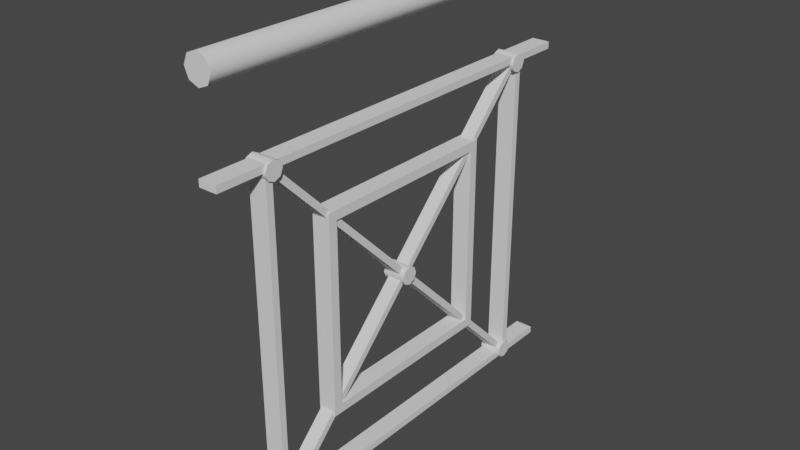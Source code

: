 # Source: Fence1A.blend  (saved by Blender 3.0.42; exported with 4.5.12 LTS)
import bpy
from mathutils import Matrix  # noqa: F401  (used for matrix-valued properties, if any)

bpy.ops.wm.read_factory_settings(use_empty=True)
scene = bpy.context.scene
scene.name = 'Scene'

# ---- collections
col_fence1a = bpy.data.collections.new('Fence1A'); scene.collection.children.link(col_fence1a)

# ---- materials (node trees are filled in below, after node groups)
mat_iron = bpy.data.materials.new('Iron')

# ---- node groups
ng_auto_smooth = bpy.data.node_groups.new('Auto Smooth', 'GeometryNodeTree')
_s = ng_auto_smooth.interface.new_socket(name='Geometry', in_out='OUTPUT', socket_type='NodeSocketGeometry')
_s = ng_auto_smooth.interface.new_socket(name='Geometry', in_out='INPUT', socket_type='NodeSocketGeometry')
_s = ng_auto_smooth.interface.new_socket(name='Angle', in_out='INPUT', socket_type='NodeSocketFloat')
_s.subtype = 'ANGLE'
_s.min_value = 0.0
_s.max_value = 3.142
ng_auto_smooth.is_modifier = True
_N = ng_auto_smooth.nodes; _L = ng_auto_smooth.links
n0 = _N.new('NodeGroupOutput'); n0.name = 'Group Output'; n0.location = (480, -100)
n1 = _N.new('NodeGroupInput'); n1.name = 'Group Input'; n1.location = (-420, -300)
n2 = _N.new('NodeGroupInput'); n2.name = 'Group Input.001'; n2.location = (-60, -100)
n3 = _N.new('GeometryNodeSetShadeSmooth'); n3.name = 'Set Shade Smooth'; n3.location = (120, -100)
n3.domain = 'EDGE'
n4 = _N.new('GeometryNodeSetShadeSmooth'); n4.name = 'Set Shade Smooth.001'; n4.location = (300, -100)
n5 = _N.new('GeometryNodeInputMeshEdgeAngle'); n5.name = 'Edge Angle'; n5.location = (-420, -220)
n6 = _N.new('GeometryNodeInputEdgeSmooth'); n6.name = 'Is Edge Smooth'; n6.location = (-60, -160)
n7 = _N.new('GeometryNodeInputShadeSmooth'); n7.name = 'Is Face Smooth'; n7.location = (-240, -340)
n8 = _N.new('FunctionNodeBooleanMath'); n8.name = 'Boolean Math'; n8.location = (-60, -220)
n9 = _N.new('FunctionNodeCompare'); n9.name = 'Compare'; n9.location = (-240, -180)
n9.operation = 'LESS_EQUAL'
_L.new(n5.outputs[0], n9.inputs[0])
_L.new(n4.outputs[0], n0.inputs[0])
_L.new(n1.outputs[1], n9.inputs[1])
_L.new(n9.outputs[0], n8.inputs[0])
_L.new(n7.outputs[0], n8.inputs[1])
_L.new(n2.outputs[0], n3.inputs[0])
_L.new(n6.outputs[0], n3.inputs[1])
_L.new(n3.outputs[0], n4.inputs[0])
_L.new(n8.outputs[0], n3.inputs[2])
n0.is_active_output = True

# ---- material node trees

# ---- world
world_world = bpy.data.worlds.new('World'); scene.world = world_world
world_world.use_nodes = True; world_world.node_tree.nodes.clear()
_N = world_world.node_tree.nodes; _L = world_world.node_tree.links
n0 = _N.new('ShaderNodeOutputWorld'); n0.name = 'World Output'; n0.location = (300, 300)
n1 = _N.new('ShaderNodeBackground'); n1.name = 'Background'; n1.location = (10, 300)
n1.inputs[0].default_value = (0.05088, 0.05088, 0.05088, 1.0)
_L.new(n1.outputs[0], n0.inputs[0])
n0.is_active_output = True
world_world.color = (0.05088, 0.05088, 0.05088)
world_world.use_sun_shadow = False
world_world.sun_shadow_jitter_overblur = 0.0

# ---- meshes
me_cylinder = bpy.data.meshes.new('Cylinder')
me_cylinder.from_pydata([(0.0, 0.03, -0.47), (0.0, 0.03, 0.47), (0.02121, 0.02121, -0.47), (0.02121, 0.02121, 0.47), (0.03, 0.0, -0.47), (0.03, -2.623e-09, 0.47), (0.02121, -0.02121, -0.47), (0.02121, -0.02121, 0.47), (-2.623e-09, -0.03, -0.47), (-2.623e-09, -0.03, 0.47), (-0.02121, -0.02121, -0.47), (-0.02121, -0.02121, 0.47), (-0.03, 1.669e-09, -0.47), (-0.03, -9.536e-10, 0.47), (-0.02121, 0.02121, -0.47), (-0.02121, 0.02121, 0.47)], [], [(0, 1, 3, 2), (2, 3, 5, 4), (4, 5, 7, 6), (6, 7, 9, 8), (8, 9, 11, 10), (10, 11, 13, 12), (3, 1, 15, 13, 11, 9, 7, 5), (12, 13, 15, 14), (14, 15, 1, 0), (0, 2, 4, 6, 8, 10, 12, 14)])
me_cylinder.polygons.foreach_set('use_smooth', [True] * 10)
_uv = me_cylinder.uv_layers.new(name='UVMap')
_uv.uv.foreach_set('vector', [1.0, 0.5, 1.0, 1.0, 0.875, 1.0, 0.875, 0.5, 0.875, 0.5, 0.875, 1.0, 0.75, 1.0, 0.75, 0.5, 0.75, 0.5, 0.75, 1.0, 0.625, 1.0, 0.625, 0.5, 0.625, 0.5, 0.625, 1.0, 0.5, 1.0, 0.5, 0.5, 0.5, 0.5, 0.5, 1.0, 0.375, 1.0, 0.375, 0.5, 0.375, 0.5, 0.375, 1.0, 0.25, 1.0, 0.25, 0.5, 0.4197, 0.4197, 0.25, 0.49, 0.08029, 0.4197, 0.01, 0.25, 0.08029, 0.08029, 0.25, 0.01, 0.4197, 0.08029, 0.49, 0.25, 0.25, 0.5, 0.25, 1.0, 0.125, 1.0, 0.125, 0.5, 0.125, 0.5, 0.125, 1.0, 0.0, 1.0, 0.0, 0.5, 0.75, 0.49, 0.9197, 0.4197, 0.99, 0.25, 0.9197, 0.08029, 0.75, 0.01, 0.5803, 0.08029, 0.51, 0.25, 0.5803, 0.4197])
me_cylinder.materials.append(mat_iron)
me_cylinder.use_remesh_fix_poles = True
me_cylinder.use_remesh_preserve_attributes = False
me_cylinder.update()
me_cube_002 = bpy.data.meshes.new('Cube.002')
me_cube_002.from_pydata([(-0.02, 0.47, -0.0075), (0.02, 0.47, -0.0075), (-0.02, -0.47, -0.0075), (0.02, -0.47, -0.0075), (-0.02, 0.47, 0.0075), (0.02, 0.47, 0.0075), (-0.02, -0.47, 0.0075), (0.02, -0.47, 0.0075)], [], [(1, 3, 2, 0), (5, 4, 6, 7), (3, 1, 5, 7), (1, 0, 4, 5), (0, 2, 6, 4), (2, 3, 7, 6)])
me_cube_002.polygons.foreach_set('use_smooth', [True] * 6)
_uv = me_cube_002.uv_layers.new(name='UVMap')
_uv.uv.foreach_set('vector', [0.0, 0.0, 0.0, 0.0, 0.0, 0.0, 0.0, 0.0, 0.0, 0.0, 0.0, 0.0, 0.0, 0.0, 0.0, 0.0, 0.0, 0.0, 0.0, 0.0, 0.0, 0.0, 0.0, 0.0, 0.0, 0.0, 0.0, 0.0, 0.0, 0.0, 0.0, 0.0, 0.0, 0.0, 0.0, 0.0, 0.0, 0.0, 0.0, 0.0, 0.0, 0.0, 0.0, 0.0, 0.0, 0.0, 0.0, 0.0])
me_cube_002.materials.append(mat_iron)
me_cube_002.use_remesh_fix_poles = True
me_cube_002.use_remesh_preserve_attributes = False
me_cube_002.update()
me_cube_003 = bpy.data.meshes.new('Cube.003')
me_cube_003.from_pydata([(-0.02, 0.0075, -0.35), (0.02, 0.0075, -0.35), (-0.02, 0.0075, 0.35), (0.02, 0.0075, 0.35), (-0.02, -0.0075, -0.35), (0.02, -0.0075, -0.35), (-0.02, -0.0075, 0.35), (0.02, -0.0075, 0.35)], [], [(1, 0, 2, 3), (5, 7, 6, 4), (1, 5, 4, 0), (0, 4, 6, 2), (2, 6, 7, 3), (3, 7, 5, 1)])
me_cube_003.polygons.foreach_set('use_smooth', [True] * 6)
_uv = me_cube_003.uv_layers.new(name='UVMap')
_uv.uv.foreach_set('vector', [0.0, 0.0, 0.0, 0.0, 0.0, 0.0, 0.0, 0.0, 0.0, 0.0, 0.0, 0.0, 0.0, 0.0, 0.0, 0.0, 0.0, 0.0, 0.0, 0.0, 0.0, 0.0, 0.0, 0.0, 0.0, 0.0, 0.0, 0.0, 0.0, 0.0, 0.0, 0.0, 0.0, 0.0, 0.0, 0.0, 0.0, 0.0, 0.0, 0.0, 0.0, 0.0, 0.0, 0.0, 0.0, 0.0, 0.0, 0.0])
me_cube_003.materials.append(mat_iron)
me_cube_003.use_remesh_fix_poles = True
me_cube_003.use_remesh_preserve_attributes = False
me_cube_003.update()
me_cube_004 = bpy.data.meshes.new('Cube.004')
me_cube_004.from_pydata([(-0.015, 0.35, -0.34), (0.015, 0.35, -0.34), (-0.015, -0.34, 0.35), (0.015, -0.34, 0.35), (-0.015, 0.34, -0.35), (0.015, 0.34, -0.35), (-0.015, -0.35, 0.34), (0.015, -0.35, 0.34), (0.025, -0.35, 0.35), (-0.015, -0.35, 0.35), (-0.015, 0.35, -0.35), (0.025, 0.35, -0.35)], [], [(1, 0, 2, 3), (5, 7, 6, 4), (4, 10, 11, 5), (0, 4, 6, 2), (3, 8, 7), (3, 7, 5, 1), (7, 8, 9, 6), (2, 9, 8, 3), (6, 9, 2), (1, 11, 10, 0), (5, 11, 1), (0, 10, 4)])
me_cube_004.polygons.foreach_set('use_smooth', [True] * 12)
_uv = me_cube_004.uv_layers.new(name='UVMap')
_uv.uv.foreach_set('vector', [0.0, 0.0, 0.0, 0.0, 0.0, 0.0, 0.0, 0.0, 0.0, 0.0, 0.0, 0.0, 0.0, 0.0, 0.0, 0.0, 0.0, 0.0, 0.0, 0.0, 0.0, 0.0, 0.0, 0.0, 0.0, 0.0, 0.0, 0.0, 0.0, 0.0, 0.0, 0.0, 0.0, 0.0, 0.0, 0.0, 0.0, 0.0, 0.0, 0.0, 0.0, 0.0, 0.0, 0.0, 0.0, 0.0, 0.0, 0.0, 0.0, 0.0, 0.0, 0.0, 0.0, 0.0, 0.0, 0.0, 0.0, 0.0, 0.0, 0.0, 0.0, 0.0, 0.0, 0.0, 0.0, 0.0, 0.0, 0.0, 0.0, 0.0, 0.0, 0.0, 0.0, 0.0, 0.0, 0.0, 0.0, 0.0, 0.0, 0.0, 0.0, 0.0, 0.0, 0.0, 0.0, 0.0, 0.0, 0.0])
me_cube_004.materials.append(mat_iron)
me_cube_004.use_remesh_fix_poles = True
me_cube_004.use_remesh_preserve_attributes = False
me_cube_004.update()
me_cube_005 = bpy.data.meshes.new('Cube.005')
me_cube_005.from_pydata([(-0.02, -0.2, -0.2), (0.02, -0.2, -0.2), (-0.02, -0.2, 0.2), (0.02, -0.2, 0.2), (-0.02, -0.22, -0.22), (0.02, -0.22, -0.22), (-0.02, -0.22, 0.22), (0.02, -0.22, 0.22), (-0.02, 0.2, 0.2), (-0.02, 0.2, -0.2), (0.02, 0.2, -0.2), (-0.02, 0.22, -0.22), (0.02, 0.22, -0.22), (0.02, 0.2, 0.2), (-0.02, 0.22, 0.22), (0.02, 0.22, 0.22)], [], [(1, 0, 2, 3), (5, 7, 6, 4), (4, 11, 12, 5), (0, 4, 6, 2), (3, 13, 15, 7), (3, 7, 5, 1), (7, 15, 14, 6), (2, 8, 13, 3), (6, 14, 8, 2), (12, 15, 13, 10), (1, 10, 9, 0), (5, 12, 10, 1), (0, 9, 11, 4), (11, 14, 15, 12), (9, 8, 14, 11), (10, 13, 8, 9)])
me_cube_005.polygons.foreach_set('use_smooth', [True] * 16)
_uv = me_cube_005.uv_layers.new(name='UVMap')
_uv.uv.foreach_set('vector', [0.0, 0.0, 0.0, 0.0, 0.0, 0.0, 0.0, 0.0, 0.0, 0.0, 0.0, 0.0, 0.0, 0.0, 0.0, 0.0, 0.0, 0.0, 0.0, 0.0, 0.0, 0.0, 0.0, 0.0, 0.0, 0.0, 0.0, 0.0, 0.0, 0.0, 0.0, 0.0, 0.0, 0.0, 0.0, 0.0, 0.0, 0.0, 0.0, 0.0, 0.0, 0.0, 0.0, 0.0, 0.0, 0.0, 0.0, 0.0, 0.0, 0.0, 0.0, 0.0, 0.0, 0.0, 0.0, 0.0, 0.0, 0.0, 0.0, 0.0, 0.0, 0.0, 0.0, 0.0, 0.0, 0.0, 0.0, 0.0, 0.0, 0.0, 0.0, 0.0, 0.0, 0.0, 0.0, 0.0, 0.0, 0.0, 0.0, 0.0, 0.0, 0.0, 0.0, 0.0, 0.0, 0.0, 0.0, 0.0, 0.0, 0.0, 0.0, 0.0, 0.0, 0.0, 0.0, 0.0, 0.0, 0.0, 0.0, 0.0, 0.0, 0.0, 0.0, 0.0, 0.0, 0.0, 0.0, 0.0, 0.0, 0.0, 0.0, 0.0, 0.0, 0.0, 0.0, 0.0, 0.0, 0.0, 0.0, 0.0, 0.0, 0.0, 0.0, 0.0, 0.0, 0.0, 0.0, 0.0])
me_cube_005.materials.append(mat_iron)
me_cube_005.use_remesh_fix_poles = True
me_cube_005.use_remesh_preserve_attributes = False
me_cube_005.update()
me_cylinder_001 = bpy.data.meshes.new('Cylinder.001')
me_cylinder_001.from_pydata([(0.0, 0.02, -0.025), (0.0, 0.02, 0.025), (0.01414, 0.01414, -0.025), (0.01414, 0.01414, 0.025), (0.02, -8.742e-10, -0.025), (0.02, -8.742e-10, 0.025), (0.01414, -0.01414, -0.025), (0.01414, -0.01414, 0.025), (-1.748e-09, -0.02, -0.025), (-1.748e-09, -0.02, 0.025), (-0.01414, -0.01414, -0.025), (-0.01414, -0.01414, 0.025), (-0.02, 2.385e-10, -0.025), (-0.02, 2.385e-10, 0.025), (-0.01414, 0.01414, -0.025), (-0.01414, 0.01414, 0.025)], [], [(0, 1, 3, 2), (2, 3, 5, 4), (4, 5, 7, 6), (6, 7, 9, 8), (8, 9, 11, 10), (10, 11, 13, 12), (3, 1, 15, 13, 11, 9, 7, 5), (12, 13, 15, 14), (14, 15, 1, 0), (0, 2, 4, 6, 8, 10, 12, 14)])
me_cylinder_001.polygons.foreach_set('use_smooth', [True] * 10)
_uv = me_cylinder_001.uv_layers.new(name='UVMap')
_uv.uv.foreach_set('vector', [1.0, 0.5, 1.0, 1.0, 0.875, 1.0, 0.875, 0.5, 0.875, 0.5, 0.875, 1.0, 0.75, 1.0, 0.75, 0.5, 0.75, 0.5, 0.75, 1.0, 0.625, 1.0, 0.625, 0.5, 0.625, 0.5, 0.625, 1.0, 0.5, 1.0, 0.5, 0.5, 0.5, 0.5, 0.5, 1.0, 0.375, 1.0, 0.375, 0.5, 0.375, 0.5, 0.375, 1.0, 0.25, 1.0, 0.25, 0.5, 0.4197, 0.4197, 0.25, 0.49, 0.08029, 0.4197, 0.01, 0.25, 0.08029, 0.08029, 0.25, 0.01, 0.4197, 0.08029, 0.49, 0.25, 0.25, 0.5, 0.25, 1.0, 0.125, 1.0, 0.125, 0.5, 0.125, 0.5, 0.125, 1.0, 0.0, 1.0, 0.0, 0.5, 0.75, 0.49, 0.9197, 0.4197, 0.99, 0.25, 0.9197, 0.08029, 0.75, 0.01, 0.5803, 0.08029, 0.51, 0.25, 0.5803, 0.4197])
me_cylinder_001.materials.append(mat_iron)
me_cylinder_001.use_remesh_fix_poles = True
me_cylinder_001.use_remesh_preserve_attributes = False
me_cylinder_001.update()

# ---- objects
ob_cylinder = bpy.data.objects.new('Cylinder', me_cylinder)
ob_cube_003 = bpy.data.objects.new('Cube.003', me_cube_002)
ob_cube_004 = bpy.data.objects.new('Cube.004', me_cube_002)
ob_cube_005 = bpy.data.objects.new('Cube.005', me_cube_003)
ob_cube_006 = bpy.data.objects.new('Cube.006', me_cube_003)
ob_cube_007 = bpy.data.objects.new('Cube.007', me_cube_004)
ob_cube_008 = bpy.data.objects.new('Cube.008', me_cube_004)
ob_cube_009 = bpy.data.objects.new('Cube.009', me_cube_005)
ob_cylinder_001 = bpy.data.objects.new('Cylinder.001', me_cylinder_001)
ob_cylinder_002 = bpy.data.objects.new('Cylinder.002', me_cylinder_001)
ob_cylinder_003 = bpy.data.objects.new('Cylinder.003', me_cylinder_001)
ob_cylinder_004 = bpy.data.objects.new('Cylinder.004', me_cylinder_001)
ob_cylinder_005 = bpy.data.objects.new('Cylinder.005', me_cylinder_001)

# ---- transforms, parenting, visibility, modifiers, constraints
ob_cylinder.location = (0.0, 0.0, 1.1)
ob_cylinder.rotation_euler = (1.571, 0.0, 0.0)
_m = ob_cylinder.modifiers.new('Auto Smooth', 'NODES')
_m.node_group = ng_auto_smooth
_gi = [s.identifier for s in ng_auto_smooth.interface.items_tree if s.item_type == 'SOCKET' and s.in_out == 'INPUT']
_m[_gi[1]] = 0.8727  # Angle
ob_cube_003.location = (0.0, 1.49e-08, 0.9075)
_m = ob_cube_003.modifiers.new('Auto Smooth', 'NODES')
_m.node_group = ng_auto_smooth
_gi = [s.identifier for s in ng_auto_smooth.interface.items_tree if s.item_type == 'SOCKET' and s.in_out == 'INPUT']
_m[_gi[1]] = 0.5236  # Angle
ob_cube_004.location = (0.0, 0.0, 0.1925)
_m = ob_cube_004.modifiers.new('Auto Smooth', 'NODES')
_m.node_group = ng_auto_smooth
_gi = [s.identifier for s in ng_auto_smooth.interface.items_tree if s.item_type == 'SOCKET' and s.in_out == 'INPUT']
_m[_gi[1]] = 0.5236  # Angle
ob_cube_005.location = (0.0, 0.3575, 0.55)
_m = ob_cube_005.modifiers.new('Auto Smooth', 'NODES')
_m.node_group = ng_auto_smooth
_gi = [s.identifier for s in ng_auto_smooth.interface.items_tree if s.item_type == 'SOCKET' and s.in_out == 'INPUT']
_m[_gi[1]] = 0.5236  # Angle
ob_cube_006.location = (0.0, -0.3575, 0.55)
_m = ob_cube_006.modifiers.new('Auto Smooth', 'NODES')
_m.node_group = ng_auto_smooth
_gi = [s.identifier for s in ng_auto_smooth.interface.items_tree if s.item_type == 'SOCKET' and s.in_out == 'INPUT']
_m[_gi[1]] = 0.5236  # Angle
ob_cube_007.location = (0.0, 2.98e-08, 0.55)
_m = ob_cube_007.modifiers.new('Auto Smooth', 'NODES')
_m.node_group = ng_auto_smooth
_gi = [s.identifier for s in ng_auto_smooth.interface.items_tree if s.item_type == 'SOCKET' and s.in_out == 'INPUT']
_m[_gi[1]] = 0.5236  # Angle
ob_cube_008.location = (0.0, 2.98e-08, 0.55)
ob_cube_008.scale = (1.0, -1.0, 1.0)
_m = ob_cube_008.modifiers.new('Auto Smooth', 'NODES')
_m.node_group = ng_auto_smooth
_gi = [s.identifier for s in ng_auto_smooth.interface.items_tree if s.item_type == 'SOCKET' and s.in_out == 'INPUT']
_m[_gi[1]] = 0.5236  # Angle
ob_cube_009.location = (0.0, 2.98e-08, 0.55)
_m = ob_cube_009.modifiers.new('Auto Smooth', 'NODES')
_m.node_group = ng_auto_smooth
_gi = [s.identifier for s in ng_auto_smooth.interface.items_tree if s.item_type == 'SOCKET' and s.in_out == 'INPUT']
_m[_gi[1]] = 0.5236  # Angle
ob_cylinder_001.location = (0.0, -0.35, 0.9)
ob_cylinder_001.rotation_euler = (0.0, 1.571, 0.0)
_m = ob_cylinder_001.modifiers.new('Auto Smooth', 'NODES')
_m.node_group = ng_auto_smooth
_gi = [s.identifier for s in ng_auto_smooth.interface.items_tree if s.item_type == 'SOCKET' and s.in_out == 'INPUT']
_m[_gi[1]] = 0.8727  # Angle
ob_cylinder_002.location = (0.0, 0.35, 0.9)
ob_cylinder_002.rotation_euler = (0.0, 1.571, 0.0)
_m = ob_cylinder_002.modifiers.new('Auto Smooth', 'NODES')
_m.node_group = ng_auto_smooth
_gi = [s.identifier for s in ng_auto_smooth.interface.items_tree if s.item_type == 'SOCKET' and s.in_out == 'INPUT']
_m[_gi[1]] = 0.8727  # Angle
ob_cylinder_003.location = (0.0, -0.35, 0.2)
ob_cylinder_003.rotation_euler = (0.0, 1.571, 0.0)
_m = ob_cylinder_003.modifiers.new('Auto Smooth', 'NODES')
_m.node_group = ng_auto_smooth
_gi = [s.identifier for s in ng_auto_smooth.interface.items_tree if s.item_type == 'SOCKET' and s.in_out == 'INPUT']
_m[_gi[1]] = 0.8727  # Angle
ob_cylinder_004.location = (0.0, 0.35, 0.2)
ob_cylinder_004.rotation_euler = (0.0, 1.571, 0.0)
_m = ob_cylinder_004.modifiers.new('Auto Smooth', 'NODES')
_m.node_group = ng_auto_smooth
_gi = [s.identifier for s in ng_auto_smooth.interface.items_tree if s.item_type == 'SOCKET' and s.in_out == 'INPUT']
_m[_gi[1]] = 0.8727  # Angle
ob_cylinder_005.location = (0.0, 2.98e-08, 0.55)
ob_cylinder_005.rotation_euler = (0.0, 1.571, 0.0)
_m = ob_cylinder_005.modifiers.new('Auto Smooth', 'NODES')
_m.node_group = ng_auto_smooth
_gi = [s.identifier for s in ng_auto_smooth.interface.items_tree if s.item_type == 'SOCKET' and s.in_out == 'INPUT']
_m[_gi[1]] = 0.8727  # Angle

# ---- collection membership
col_fence1a.objects.link(ob_cylinder)
col_fence1a.objects.link(ob_cube_003)
col_fence1a.objects.link(ob_cube_004)
col_fence1a.objects.link(ob_cube_005)
col_fence1a.objects.link(ob_cube_006)
col_fence1a.objects.link(ob_cube_007)
col_fence1a.objects.link(ob_cube_008)
col_fence1a.objects.link(ob_cube_009)
col_fence1a.objects.link(ob_cylinder_001)
col_fence1a.objects.link(ob_cylinder_002)
col_fence1a.objects.link(ob_cylinder_003)
col_fence1a.objects.link(ob_cylinder_004)
col_fence1a.objects.link(ob_cylinder_005)

# ---- scene / render settings (as saved in the file)
scene.frame_start = 1; scene.frame_end = 250; scene.frame_set(30)
scene.render.engine = 'BLENDER_EEVEE_NEXT'
scene.cycles.sampling_pattern = 'TABULATED_SOBOL'
scene.cycles.use_light_tree = False
scene.view_settings.view_transform = 'Filmic'
bpy.context.view_layer.update()

# ---- added for rendering (the .blend has no active camera and no usable light): camera, sun
cam_auto = bpy.data.cameras.new('AutoCamera')
cam_auto.lens = 50.0
cam_auto.sensor_width = 36.0
cam_auto.clip_end = 1000.0
ob_auto_camera = bpy.data.objects.new('AutoCamera', cam_auto)
scene.collection.objects.link(ob_auto_camera)
ob_auto_camera.location = (1.23776, -1.48531, 1.64521)
ob_auto_camera.rotation_euler = (1.09748, -7.21219e-08, 0.694738)
scene.camera = ob_auto_camera
light_auto_sun = bpy.data.lights.new('AutoSun', 'SUN')
light_auto_sun.energy = 3.0
light_auto_sun.angle = 0.0523599
ob_auto_sun = bpy.data.objects.new('AutoSun', light_auto_sun)
scene.collection.objects.link(ob_auto_sun)
ob_auto_sun.rotation_euler = (0.872665, 0.174533, 0.523599)
bpy.context.view_layer.update()
